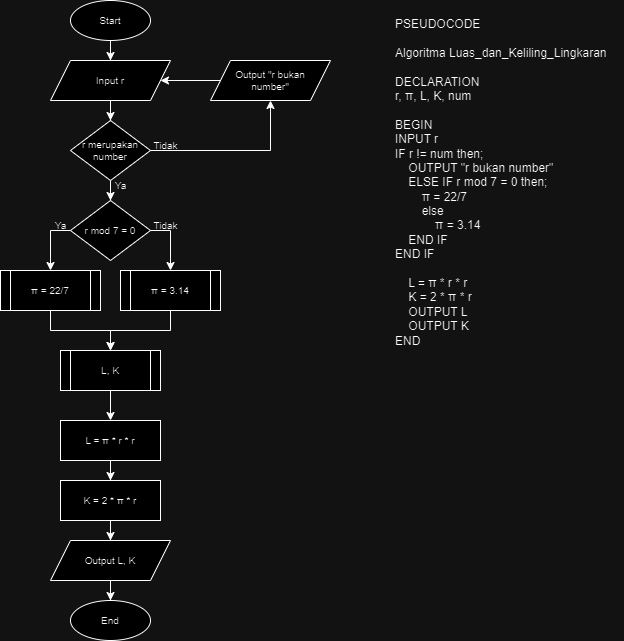

The diagram above was exported from draw.io. Its source (the exported page's mxGraphModel, read from the mxfile embedded in the PNG):
<mxGraphModel dx="880" dy="438" grid="1" gridSize="10" guides="1" tooltips="1" connect="1" arrows="1" fold="1" page="1" pageScale="1" pageWidth="850" pageHeight="1100" math="0" shadow="0">
  <root>
    <mxCell id="0" />
    <mxCell id="1" parent="0" />
    <mxCell id="t3VwvEb-FSoNEl8GtmgG-22" style="edgeStyle=orthogonalEdgeStyle;rounded=0;orthogonalLoop=1;jettySize=auto;html=1;entryX=0.5;entryY=0;entryDx=0;entryDy=0;fontSize=10;" parent="1" source="t3VwvEb-FSoNEl8GtmgG-6" target="t3VwvEb-FSoNEl8GtmgG-13" edge="1">
      <mxGeometry relative="1" as="geometry" />
    </mxCell>
    <mxCell id="t3VwvEb-FSoNEl8GtmgG-6" value="Start" style="ellipse;whiteSpace=wrap;html=1;fontSize=10;" parent="1" vertex="1">
      <mxGeometry x="80" y="10" width="80" height="40" as="geometry" />
    </mxCell>
    <mxCell id="t3VwvEb-FSoNEl8GtmgG-24" style="edgeStyle=orthogonalEdgeStyle;rounded=0;orthogonalLoop=1;jettySize=auto;html=1;entryX=0.5;entryY=0;entryDx=0;entryDy=0;fontSize=10;" parent="1" source="t3VwvEb-FSoNEl8GtmgG-8" target="t3VwvEb-FSoNEl8GtmgG-14" edge="1">
      <mxGeometry relative="1" as="geometry" />
    </mxCell>
    <mxCell id="t3VwvEb-FSoNEl8GtmgG-39" style="edgeStyle=orthogonalEdgeStyle;rounded=0;orthogonalLoop=1;jettySize=auto;html=1;entryX=0.5;entryY=1;entryDx=0;entryDy=0;" parent="1" source="t3VwvEb-FSoNEl8GtmgG-8" target="t3VwvEb-FSoNEl8GtmgG-37" edge="1">
      <mxGeometry relative="1" as="geometry" />
    </mxCell>
    <mxCell id="t3VwvEb-FSoNEl8GtmgG-8" value="r merupakan number" style="rhombus;whiteSpace=wrap;html=1;fontSize=10;" parent="1" vertex="1">
      <mxGeometry x="80" y="130" width="80" height="60" as="geometry" />
    </mxCell>
    <mxCell id="t3VwvEb-FSoNEl8GtmgG-32" style="edgeStyle=orthogonalEdgeStyle;rounded=0;orthogonalLoop=1;jettySize=auto;html=1;entryX=0.5;entryY=0;entryDx=0;entryDy=0;fontSize=10;" parent="1" source="t3VwvEb-FSoNEl8GtmgG-9" target="t3VwvEb-FSoNEl8GtmgG-31" edge="1">
      <mxGeometry relative="1" as="geometry" />
    </mxCell>
    <mxCell id="t3VwvEb-FSoNEl8GtmgG-9" value="π = 22/7" style="shape=process;whiteSpace=wrap;html=1;backgroundOutline=1;fontSize=10;" parent="1" vertex="1">
      <mxGeometry x="10" y="280" width="100" height="40" as="geometry" />
    </mxCell>
    <mxCell id="t3VwvEb-FSoNEl8GtmgG-28" style="edgeStyle=orthogonalEdgeStyle;rounded=0;orthogonalLoop=1;jettySize=auto;html=1;entryX=0.5;entryY=0;entryDx=0;entryDy=0;fontSize=10;" parent="1" source="t3VwvEb-FSoNEl8GtmgG-10" target="t3VwvEb-FSoNEl8GtmgG-11" edge="1">
      <mxGeometry relative="1" as="geometry" />
    </mxCell>
    <mxCell id="t3VwvEb-FSoNEl8GtmgG-10" value="L =&amp;nbsp;π * r * r" style="rounded=0;whiteSpace=wrap;html=1;fontSize=10;" parent="1" vertex="1">
      <mxGeometry x="70" y="430" width="100" height="40" as="geometry" />
    </mxCell>
    <mxCell id="t3VwvEb-FSoNEl8GtmgG-29" style="edgeStyle=orthogonalEdgeStyle;rounded=0;orthogonalLoop=1;jettySize=auto;html=1;entryX=0.5;entryY=0;entryDx=0;entryDy=0;fontSize=10;" parent="1" source="t3VwvEb-FSoNEl8GtmgG-11" target="t3VwvEb-FSoNEl8GtmgG-12" edge="1">
      <mxGeometry relative="1" as="geometry" />
    </mxCell>
    <mxCell id="t3VwvEb-FSoNEl8GtmgG-11" value="K = 2 *&amp;nbsp;π * r" style="rounded=0;whiteSpace=wrap;html=1;fontSize=10;" parent="1" vertex="1">
      <mxGeometry x="70" y="490" width="100" height="40" as="geometry" />
    </mxCell>
    <mxCell id="t3VwvEb-FSoNEl8GtmgG-30" style="edgeStyle=orthogonalEdgeStyle;rounded=0;orthogonalLoop=1;jettySize=auto;html=1;entryX=0.5;entryY=0;entryDx=0;entryDy=0;fontSize=10;" parent="1" source="t3VwvEb-FSoNEl8GtmgG-12" target="t3VwvEb-FSoNEl8GtmgG-21" edge="1">
      <mxGeometry relative="1" as="geometry" />
    </mxCell>
    <mxCell id="t3VwvEb-FSoNEl8GtmgG-12" value="Output L, K" style="shape=parallelogram;perimeter=parallelogramPerimeter;whiteSpace=wrap;html=1;fixedSize=1;fontSize=10;" parent="1" vertex="1">
      <mxGeometry x="60" y="550" width="120" height="40" as="geometry" />
    </mxCell>
    <mxCell id="t3VwvEb-FSoNEl8GtmgG-23" style="edgeStyle=orthogonalEdgeStyle;rounded=0;orthogonalLoop=1;jettySize=auto;html=1;entryX=0.5;entryY=0;entryDx=0;entryDy=0;fontSize=10;" parent="1" source="t3VwvEb-FSoNEl8GtmgG-13" target="t3VwvEb-FSoNEl8GtmgG-8" edge="1">
      <mxGeometry relative="1" as="geometry" />
    </mxCell>
    <mxCell id="t3VwvEb-FSoNEl8GtmgG-13" value="Input r" style="shape=parallelogram;perimeter=parallelogramPerimeter;whiteSpace=wrap;html=1;fixedSize=1;fontSize=10;" parent="1" vertex="1">
      <mxGeometry x="60" y="70" width="120" height="40" as="geometry" />
    </mxCell>
    <mxCell id="t3VwvEb-FSoNEl8GtmgG-16" style="edgeStyle=orthogonalEdgeStyle;rounded=0;orthogonalLoop=1;jettySize=auto;html=1;exitX=1;exitY=0.5;exitDx=0;exitDy=0;entryX=0.5;entryY=0;entryDx=0;entryDy=0;fontSize=10;" parent="1" source="t3VwvEb-FSoNEl8GtmgG-14" target="t3VwvEb-FSoNEl8GtmgG-15" edge="1">
      <mxGeometry relative="1" as="geometry" />
    </mxCell>
    <mxCell id="t3VwvEb-FSoNEl8GtmgG-17" style="edgeStyle=orthogonalEdgeStyle;rounded=0;orthogonalLoop=1;jettySize=auto;html=1;exitX=0;exitY=0.5;exitDx=0;exitDy=0;entryX=0.5;entryY=0;entryDx=0;entryDy=0;fontSize=10;" parent="1" source="t3VwvEb-FSoNEl8GtmgG-14" target="t3VwvEb-FSoNEl8GtmgG-9" edge="1">
      <mxGeometry relative="1" as="geometry" />
    </mxCell>
    <mxCell id="t3VwvEb-FSoNEl8GtmgG-14" value="r mod 7 = 0" style="rhombus;whiteSpace=wrap;html=1;fontSize=10;" parent="1" vertex="1">
      <mxGeometry x="80" y="210" width="80" height="60" as="geometry" />
    </mxCell>
    <mxCell id="t3VwvEb-FSoNEl8GtmgG-33" style="edgeStyle=orthogonalEdgeStyle;rounded=0;orthogonalLoop=1;jettySize=auto;html=1;entryX=0.5;entryY=0;entryDx=0;entryDy=0;fontSize=10;" parent="1" source="t3VwvEb-FSoNEl8GtmgG-15" target="t3VwvEb-FSoNEl8GtmgG-31" edge="1">
      <mxGeometry relative="1" as="geometry" />
    </mxCell>
    <mxCell id="t3VwvEb-FSoNEl8GtmgG-15" value="π = 3.14" style="shape=process;whiteSpace=wrap;html=1;backgroundOutline=1;fontSize=10;" parent="1" vertex="1">
      <mxGeometry x="130" y="280" width="100" height="40" as="geometry" />
    </mxCell>
    <mxCell id="t3VwvEb-FSoNEl8GtmgG-21" value="End" style="ellipse;whiteSpace=wrap;html=1;fontSize=10;" parent="1" vertex="1">
      <mxGeometry x="80" y="610" width="80" height="40" as="geometry" />
    </mxCell>
    <mxCell id="t3VwvEb-FSoNEl8GtmgG-34" style="edgeStyle=orthogonalEdgeStyle;rounded=0;orthogonalLoop=1;jettySize=auto;html=1;entryX=0.5;entryY=0;entryDx=0;entryDy=0;fontSize=10;" parent="1" source="t3VwvEb-FSoNEl8GtmgG-31" target="t3VwvEb-FSoNEl8GtmgG-10" edge="1">
      <mxGeometry relative="1" as="geometry" />
    </mxCell>
    <mxCell id="t3VwvEb-FSoNEl8GtmgG-31" value="L, K" style="shape=process;whiteSpace=wrap;html=1;backgroundOutline=1;fontSize=10;" parent="1" vertex="1">
      <mxGeometry x="70" y="360" width="100" height="40" as="geometry" />
    </mxCell>
    <mxCell id="t3VwvEb-FSoNEl8GtmgG-35" value="Ya" style="text;html=1;align=center;verticalAlign=middle;resizable=0;points=[];autosize=1;strokeColor=none;fillColor=none;fontSize=10;" parent="1" vertex="1">
      <mxGeometry x="110" y="180" width="40" height="30" as="geometry" />
    </mxCell>
    <mxCell id="t3VwvEb-FSoNEl8GtmgG-36" value="Tidak" style="text;html=1;align=center;verticalAlign=middle;resizable=0;points=[];autosize=1;strokeColor=none;fillColor=none;fontSize=10;" parent="1" vertex="1">
      <mxGeometry x="150" y="140" width="50" height="30" as="geometry" />
    </mxCell>
    <mxCell id="t3VwvEb-FSoNEl8GtmgG-40" style="edgeStyle=orthogonalEdgeStyle;rounded=0;orthogonalLoop=1;jettySize=auto;html=1;entryX=1;entryY=0.5;entryDx=0;entryDy=0;" parent="1" source="t3VwvEb-FSoNEl8GtmgG-37" target="t3VwvEb-FSoNEl8GtmgG-13" edge="1">
      <mxGeometry relative="1" as="geometry" />
    </mxCell>
    <mxCell id="t3VwvEb-FSoNEl8GtmgG-37" value="Output &quot;r bukan&lt;br&gt;number&quot;" style="shape=parallelogram;perimeter=parallelogramPerimeter;whiteSpace=wrap;html=1;fixedSize=1;fontSize=10;" parent="1" vertex="1">
      <mxGeometry x="220" y="70" width="120" height="40" as="geometry" />
    </mxCell>
    <mxCell id="t3VwvEb-FSoNEl8GtmgG-41" value="Ya" style="text;html=1;align=center;verticalAlign=middle;resizable=0;points=[];autosize=1;strokeColor=none;fillColor=none;fontSize=10;" parent="1" vertex="1">
      <mxGeometry x="50" y="220" width="40" height="30" as="geometry" />
    </mxCell>
    <mxCell id="t3VwvEb-FSoNEl8GtmgG-42" value="Tidak" style="text;html=1;align=center;verticalAlign=middle;resizable=0;points=[];autosize=1;strokeColor=none;fillColor=none;fontSize=10;" parent="1" vertex="1">
      <mxGeometry x="150" y="220" width="50" height="30" as="geometry" />
    </mxCell>
    <mxCell id="t3VwvEb-FSoNEl8GtmgG-43" value="PSEUDOCODE&lt;br&gt;&lt;br&gt;&lt;div&gt;Algoritma Luas_dan_Keliling_Lingkaran&lt;/div&gt;&lt;div&gt;&lt;br&gt;&lt;/div&gt;&lt;div&gt;DECLARATION&lt;/div&gt;&lt;div&gt;r, π, L, K, num&lt;/div&gt;&lt;div&gt;&lt;br&gt;&lt;/div&gt;&lt;div&gt;BEGIN&lt;/div&gt;&lt;div&gt;INPUT r&lt;span style=&quot;&quot;&gt;&lt;/span&gt;&lt;/div&gt;&lt;div&gt;IF r != num then;&lt;/div&gt;&lt;div&gt;&lt;span style=&quot;&quot;&gt;&lt;span style=&quot;&quot;&gt;&lt;span style=&quot;white-space: pre;&quot;&gt;&amp;nbsp;&amp;nbsp;&amp;nbsp;&amp;nbsp;&lt;/span&gt;&lt;/span&gt;OUTPUT &quot;r bukan number&quot;&lt;/span&gt;&lt;/div&gt;&lt;div&gt;&lt;span style=&quot;&quot;&gt;&lt;span style=&quot;&quot;&gt;&lt;span style=&quot;white-space: pre;&quot;&gt;&amp;nbsp;&amp;nbsp;&amp;nbsp;&amp;nbsp;&lt;/span&gt;&lt;/span&gt;ELSE IF r mod 7 = 0 then;&lt;/span&gt;&lt;/div&gt;&lt;div&gt;&lt;span style=&quot;&quot;&gt;&lt;span style=&quot;&quot;&gt;&lt;span style=&quot;white-space: pre;&quot;&gt;&amp;nbsp;&amp;nbsp;&amp;nbsp;&amp;nbsp;&lt;/span&gt;&lt;span style=&quot;white-space: pre;&quot;&gt;&amp;nbsp;&amp;nbsp;&amp;nbsp;&amp;nbsp;&lt;/span&gt;&lt;/span&gt;π = 22/7&lt;/span&gt;&lt;/div&gt;&lt;div&gt;&lt;span style=&quot;&quot;&gt;&lt;span style=&quot;&quot;&gt;&lt;span style=&quot;white-space: pre;&quot;&gt;&amp;nbsp;&amp;nbsp;&amp;nbsp;&amp;nbsp;&lt;/span&gt;&lt;span style=&quot;white-space: pre;&quot;&gt;&amp;nbsp;&amp;nbsp;&amp;nbsp;&amp;nbsp;&lt;/span&gt;&lt;/span&gt;else&lt;/span&gt;&lt;/div&gt;&lt;div&gt;&lt;span style=&quot;&quot;&gt;&lt;span style=&quot;&quot;&gt;&lt;span style=&quot;white-space: pre;&quot;&gt;&amp;nbsp;&amp;nbsp;&amp;nbsp;&amp;nbsp;&lt;/span&gt;&lt;span style=&quot;white-space: pre;&quot;&gt;&amp;nbsp;&amp;nbsp;&amp;nbsp;&amp;nbsp;&lt;/span&gt;&lt;span style=&quot;white-space: pre;&quot;&gt;&amp;nbsp;&amp;nbsp;&amp;nbsp;&amp;nbsp;&lt;/span&gt;&lt;/span&gt;π = 3.14&lt;/span&gt;&lt;/div&gt;&lt;div&gt;&lt;span style=&quot;&quot;&gt;&lt;span style=&quot;&quot;&gt;&lt;span style=&quot;white-space: pre;&quot;&gt;&amp;nbsp;&amp;nbsp;&amp;nbsp;&amp;nbsp;&lt;/span&gt;&lt;/span&gt;END IF&lt;/span&gt;&lt;/div&gt;&lt;div&gt;END IF&lt;/div&gt;&lt;div&gt;&lt;br&gt;&lt;/div&gt;&lt;div&gt;&lt;span style=&quot;&quot;&gt;&lt;span style=&quot;&quot;&gt;&lt;span style=&quot;white-space: pre;&quot;&gt;&amp;nbsp;&amp;nbsp;&amp;nbsp;&amp;nbsp;&lt;/span&gt;&lt;/span&gt;L = π * r * r&lt;/span&gt;&lt;/div&gt;&lt;div&gt;&lt;span style=&quot;&quot;&gt;&lt;span style=&quot;&quot;&gt;&lt;span style=&quot;white-space: pre;&quot;&gt;&amp;nbsp;&amp;nbsp;&amp;nbsp;&amp;nbsp;&lt;/span&gt;&lt;/span&gt;K = 2 * π * r&lt;/span&gt;&lt;/div&gt;&lt;div&gt;&lt;span style=&quot;&quot;&gt;&lt;span style=&quot;&quot;&gt;&lt;span style=&quot;white-space: pre;&quot;&gt;&amp;nbsp;&amp;nbsp;&amp;nbsp;&amp;nbsp;&lt;/span&gt;&lt;/span&gt;OUTPUT L&lt;/span&gt;&lt;/div&gt;&lt;div&gt;&lt;span style=&quot;&quot;&gt;&lt;span style=&quot;&quot;&gt;&lt;span style=&quot;white-space: pre;&quot;&gt;&amp;nbsp;&amp;nbsp;&amp;nbsp;&amp;nbsp;&lt;/span&gt;&lt;/span&gt;OUTPUT K&lt;/span&gt;&lt;/div&gt;&lt;div&gt;END&lt;/div&gt;" style="text;html=1;align=left;verticalAlign=top;resizable=0;points=[];autosize=1;strokeColor=none;fillColor=none;" parent="1" vertex="1">
      <mxGeometry x="403" y="20" width="230" height="340" as="geometry" />
    </mxCell>
  </root>
</mxGraphModel>